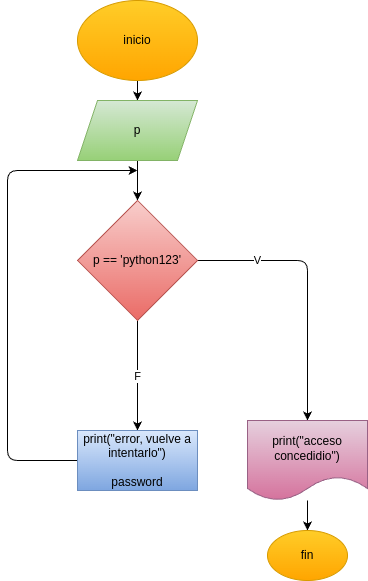

The diagram above was exported from draw.io. Its source (the exported page's mxGraphModel, read from the mxfile embedded in the PNG):
<mxGraphModel dx="532" dy="483" grid="1" gridSize="10" guides="1" tooltips="1" connect="1" arrows="1" fold="1" page="1" pageScale="1" pageWidth="850" pageHeight="1100" math="0" shadow="0">
  <root>
    <mxCell id="0" />
    <mxCell id="1" parent="0" />
    <mxCell id="4" value="" style="edgeStyle=none;html=1;" parent="1" source="2" target="3" edge="1">
      <mxGeometry relative="1" as="geometry" />
    </mxCell>
    <mxCell id="2" value="inicio" style="ellipse;whiteSpace=wrap;html=1;fillColor=#ffcd28;gradientColor=#ffa500;strokeColor=#d79b00;" parent="1" vertex="1">
      <mxGeometry x="210" y="20" width="120" height="80" as="geometry" />
    </mxCell>
    <mxCell id="6" value="" style="edgeStyle=none;html=1;" parent="1" source="3" target="5" edge="1">
      <mxGeometry relative="1" as="geometry" />
    </mxCell>
    <mxCell id="3" value="p" style="shape=parallelogram;perimeter=parallelogramPerimeter;whiteSpace=wrap;html=1;fixedSize=1;fillColor=#d5e8d4;gradientColor=#97d077;strokeColor=#82b366;" parent="1" vertex="1">
      <mxGeometry x="210" y="120" width="120" height="60" as="geometry" />
    </mxCell>
    <mxCell id="8" value="" style="edgeStyle=none;html=1;" parent="1" source="5" target="7" edge="1">
      <mxGeometry relative="1" as="geometry" />
    </mxCell>
    <mxCell id="17" value="F" style="edgeLabel;html=1;align=center;verticalAlign=middle;resizable=0;points=[];" parent="8" vertex="1" connectable="0">
      <mxGeometry y="-1" relative="1" as="geometry">
        <mxPoint as="offset" />
      </mxGeometry>
    </mxCell>
    <mxCell id="18" style="edgeStyle=none;html=1;entryX=0.5;entryY=0;entryDx=0;entryDy=0;" edge="1" parent="1" source="5" target="12">
      <mxGeometry relative="1" as="geometry">
        <Array as="points">
          <mxPoint x="440" y="280" />
        </Array>
      </mxGeometry>
    </mxCell>
    <mxCell id="19" value="V" style="edgeLabel;html=1;align=center;verticalAlign=middle;resizable=0;points=[];" vertex="1" connectable="0" parent="18">
      <mxGeometry x="-0.563" y="1" relative="1" as="geometry">
        <mxPoint as="offset" />
      </mxGeometry>
    </mxCell>
    <mxCell id="5" value="p == 'python123'" style="rhombus;whiteSpace=wrap;html=1;fillColor=#f8cecc;gradientColor=#ea6b66;strokeColor=#b85450;" parent="1" vertex="1">
      <mxGeometry x="210" y="220" width="120" height="120" as="geometry" />
    </mxCell>
    <mxCell id="9" style="edgeStyle=none;html=1;" parent="1" source="7" edge="1">
      <mxGeometry relative="1" as="geometry">
        <Array as="points">
          <mxPoint x="140" y="480" />
          <mxPoint x="140" y="280" />
          <mxPoint x="140" y="190" />
        </Array>
        <mxPoint x="270" y="190" as="targetPoint" />
      </mxGeometry>
    </mxCell>
    <mxCell id="7" value="print(&quot;error, vuelve a intentarlo&quot;)&lt;div&gt;&lt;br&gt;&lt;/div&gt;&lt;div&gt;password&lt;/div&gt;" style="whiteSpace=wrap;html=1;fillColor=#dae8fc;gradientColor=#7ea6e0;strokeColor=#6c8ebf;" parent="1" vertex="1">
      <mxGeometry x="210" y="450" width="120" height="60" as="geometry" />
    </mxCell>
    <mxCell id="15" value="" style="edgeStyle=none;html=1;" parent="1" source="12" target="14" edge="1">
      <mxGeometry relative="1" as="geometry" />
    </mxCell>
    <mxCell id="12" value="print(&quot;acceso concedidio&quot;)" style="shape=document;whiteSpace=wrap;html=1;boundedLbl=1;fillColor=#e6d0de;gradientColor=#d5739d;strokeColor=#996185;" parent="1" vertex="1">
      <mxGeometry x="380" y="440" width="120" height="80" as="geometry" />
    </mxCell>
    <mxCell id="14" value="fin" style="ellipse;whiteSpace=wrap;html=1;fillColor=#ffcd28;gradientColor=#ffa500;strokeColor=#d79b00;" parent="1" vertex="1">
      <mxGeometry x="400" y="550" width="80" height="50" as="geometry" />
    </mxCell>
  </root>
</mxGraphModel>